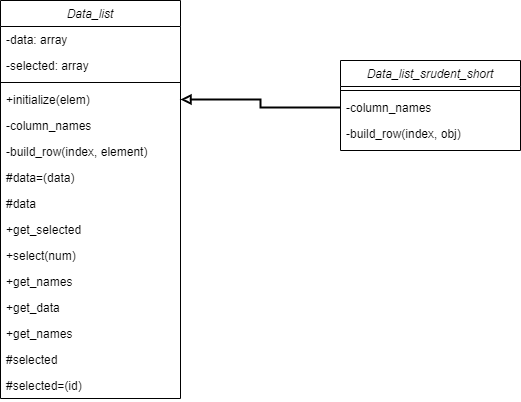

The diagram above was exported from draw.io. Its source (the exported page's mxGraphModel, read from the mxfile embedded in the PNG):
<mxGraphModel dx="342" dy="673" grid="1" gridSize="10" guides="1" tooltips="1" connect="1" arrows="1" fold="1" page="1" pageScale="1" pageWidth="827" pageHeight="1169" math="0" shadow="0">
  <root>
    <mxCell id="WIyWlLk6GJQsqaUBKTNV-0" />
    <mxCell id="WIyWlLk6GJQsqaUBKTNV-1" parent="WIyWlLk6GJQsqaUBKTNV-0" />
    <mxCell id="zkfFHV4jXpPFQw0GAbJ--0" value="Data_list" style="swimlane;fontStyle=2;align=center;verticalAlign=top;childLayout=stackLayout;horizontal=1;startSize=26;horizontalStack=0;resizeParent=1;resizeLast=0;collapsible=1;marginBottom=0;rounded=0;shadow=0;strokeWidth=1;" parent="WIyWlLk6GJQsqaUBKTNV-1" vertex="1">
      <mxGeometry x="220" y="120" width="180" height="398" as="geometry">
        <mxRectangle x="220" y="120" width="160" height="26" as="alternateBounds" />
      </mxGeometry>
    </mxCell>
    <mxCell id="zkfFHV4jXpPFQw0GAbJ--1" value="-data: array" style="text;align=left;verticalAlign=top;spacingLeft=4;spacingRight=4;overflow=hidden;rotatable=0;points=[[0,0.5],[1,0.5]];portConstraint=eastwest;" parent="zkfFHV4jXpPFQw0GAbJ--0" vertex="1">
      <mxGeometry y="26" width="180" height="26" as="geometry" />
    </mxCell>
    <mxCell id="zkfFHV4jXpPFQw0GAbJ--3" value="-selected: array" style="text;align=left;verticalAlign=top;spacingLeft=4;spacingRight=4;overflow=hidden;rotatable=0;points=[[0,0.5],[1,0.5]];portConstraint=eastwest;rounded=0;shadow=0;html=0;" parent="zkfFHV4jXpPFQw0GAbJ--0" vertex="1">
      <mxGeometry y="52" width="180" height="26" as="geometry" />
    </mxCell>
    <mxCell id="zkfFHV4jXpPFQw0GAbJ--4" value="" style="line;html=1;strokeWidth=1;align=left;verticalAlign=middle;spacingTop=-1;spacingLeft=3;spacingRight=3;rotatable=0;labelPosition=right;points=[];portConstraint=eastwest;" parent="zkfFHV4jXpPFQw0GAbJ--0" vertex="1">
      <mxGeometry y="78" width="180" height="8" as="geometry" />
    </mxCell>
    <mxCell id="zkfFHV4jXpPFQw0GAbJ--5" value="+initialize(elem)" style="text;align=left;verticalAlign=top;spacingLeft=4;spacingRight=4;overflow=hidden;rotatable=0;points=[[0,0.5],[1,0.5]];portConstraint=eastwest;" parent="zkfFHV4jXpPFQw0GAbJ--0" vertex="1">
      <mxGeometry y="86" width="180" height="26" as="geometry" />
    </mxCell>
    <mxCell id="7bHAIL4CKKg7Lcr7kj6d-2" value="-column_names" style="text;align=left;verticalAlign=top;spacingLeft=4;spacingRight=4;overflow=hidden;rotatable=0;points=[[0,0.5],[1,0.5]];portConstraint=eastwest;" parent="zkfFHV4jXpPFQw0GAbJ--0" vertex="1">
      <mxGeometry y="112" width="180" height="26" as="geometry" />
    </mxCell>
    <mxCell id="7bHAIL4CKKg7Lcr7kj6d-1" value="-build_row(index, element)" style="text;align=left;verticalAlign=top;spacingLeft=4;spacingRight=4;overflow=hidden;rotatable=0;points=[[0,0.5],[1,0.5]];portConstraint=eastwest;" parent="zkfFHV4jXpPFQw0GAbJ--0" vertex="1">
      <mxGeometry y="138" width="180" height="26" as="geometry" />
    </mxCell>
    <mxCell id="7bHAIL4CKKg7Lcr7kj6d-0" value="#data=(data)" style="text;align=left;verticalAlign=top;spacingLeft=4;spacingRight=4;overflow=hidden;rotatable=0;points=[[0,0.5],[1,0.5]];portConstraint=eastwest;" parent="zkfFHV4jXpPFQw0GAbJ--0" vertex="1">
      <mxGeometry y="164" width="180" height="26" as="geometry" />
    </mxCell>
    <mxCell id="LLhhgvHmJFwKRBMercby-1" value="#data" style="text;align=left;verticalAlign=top;spacingLeft=4;spacingRight=4;overflow=hidden;rotatable=0;points=[[0,0.5],[1,0.5]];portConstraint=eastwest;" parent="zkfFHV4jXpPFQw0GAbJ--0" vertex="1">
      <mxGeometry y="190" width="180" height="26" as="geometry" />
    </mxCell>
    <mxCell id="LLhhgvHmJFwKRBMercby-3" value="+get_selected" style="text;align=left;verticalAlign=top;spacingLeft=4;spacingRight=4;overflow=hidden;rotatable=0;points=[[0,0.5],[1,0.5]];portConstraint=eastwest;" parent="zkfFHV4jXpPFQw0GAbJ--0" vertex="1">
      <mxGeometry y="216" width="180" height="26" as="geometry" />
    </mxCell>
    <mxCell id="LLhhgvHmJFwKRBMercby-5" value="+select(num)" style="text;align=left;verticalAlign=top;spacingLeft=4;spacingRight=4;overflow=hidden;rotatable=0;points=[[0,0.5],[1,0.5]];portConstraint=eastwest;" parent="zkfFHV4jXpPFQw0GAbJ--0" vertex="1">
      <mxGeometry y="242" width="180" height="26" as="geometry" />
    </mxCell>
    <mxCell id="LLhhgvHmJFwKRBMercby-2" value="+get_names" style="text;align=left;verticalAlign=top;spacingLeft=4;spacingRight=4;overflow=hidden;rotatable=0;points=[[0,0.5],[1,0.5]];portConstraint=eastwest;" parent="zkfFHV4jXpPFQw0GAbJ--0" vertex="1">
      <mxGeometry y="268" width="180" height="26" as="geometry" />
    </mxCell>
    <mxCell id="LLhhgvHmJFwKRBMercby-4" value="+get_data" style="text;align=left;verticalAlign=top;spacingLeft=4;spacingRight=4;overflow=hidden;rotatable=0;points=[[0,0.5],[1,0.5]];portConstraint=eastwest;" parent="zkfFHV4jXpPFQw0GAbJ--0" vertex="1">
      <mxGeometry y="294" width="180" height="26" as="geometry" />
    </mxCell>
    <mxCell id="TRYE8-5FaRA-_rUPvOHz-0" value="+get_names" style="text;align=left;verticalAlign=top;spacingLeft=4;spacingRight=4;overflow=hidden;rotatable=0;points=[[0,0.5],[1,0.5]];portConstraint=eastwest;" vertex="1" parent="zkfFHV4jXpPFQw0GAbJ--0">
      <mxGeometry y="320" width="180" height="26" as="geometry" />
    </mxCell>
    <mxCell id="TRYE8-5FaRA-_rUPvOHz-1" value="#selected" style="text;align=left;verticalAlign=top;spacingLeft=4;spacingRight=4;overflow=hidden;rotatable=0;points=[[0,0.5],[1,0.5]];portConstraint=eastwest;" vertex="1" parent="zkfFHV4jXpPFQw0GAbJ--0">
      <mxGeometry y="346" width="180" height="26" as="geometry" />
    </mxCell>
    <mxCell id="TRYE8-5FaRA-_rUPvOHz-2" value="#selected=(id)" style="text;align=left;verticalAlign=top;spacingLeft=4;spacingRight=4;overflow=hidden;rotatable=0;points=[[0,0.5],[1,0.5]];portConstraint=eastwest;" vertex="1" parent="zkfFHV4jXpPFQw0GAbJ--0">
      <mxGeometry y="372" width="180" height="26" as="geometry" />
    </mxCell>
    <mxCell id="LLhhgvHmJFwKRBMercby-7" value="Data_list_srudent_short" style="swimlane;fontStyle=2;align=center;verticalAlign=top;childLayout=stackLayout;horizontal=1;startSize=26;horizontalStack=0;resizeParent=1;resizeLast=0;collapsible=1;marginBottom=0;rounded=0;shadow=0;strokeWidth=1;" parent="WIyWlLk6GJQsqaUBKTNV-1" vertex="1">
      <mxGeometry x="560" y="180" width="180" height="90" as="geometry">
        <mxRectangle x="220" y="120" width="160" height="26" as="alternateBounds" />
      </mxGeometry>
    </mxCell>
    <mxCell id="LLhhgvHmJFwKRBMercby-10" value="" style="line;html=1;strokeWidth=1;align=left;verticalAlign=middle;spacingTop=-1;spacingLeft=3;spacingRight=3;rotatable=0;labelPosition=right;points=[];portConstraint=eastwest;" parent="LLhhgvHmJFwKRBMercby-7" vertex="1">
      <mxGeometry y="26" width="180" height="8" as="geometry" />
    </mxCell>
    <mxCell id="LLhhgvHmJFwKRBMercby-11" value="-column_names" style="text;align=left;verticalAlign=top;spacingLeft=4;spacingRight=4;overflow=hidden;rotatable=0;points=[[0,0.5],[1,0.5]];portConstraint=eastwest;" parent="LLhhgvHmJFwKRBMercby-7" vertex="1">
      <mxGeometry y="34" width="180" height="26" as="geometry" />
    </mxCell>
    <mxCell id="TRYE8-5FaRA-_rUPvOHz-3" value="-build_row(index, obj)" style="text;align=left;verticalAlign=top;spacingLeft=4;spacingRight=4;overflow=hidden;rotatable=0;points=[[0,0.5],[1,0.5]];portConstraint=eastwest;" vertex="1" parent="LLhhgvHmJFwKRBMercby-7">
      <mxGeometry y="60" width="180" height="26" as="geometry" />
    </mxCell>
    <mxCell id="LLhhgvHmJFwKRBMercby-19" style="edgeStyle=orthogonalEdgeStyle;rounded=0;orthogonalLoop=1;jettySize=auto;html=1;exitX=0;exitY=0.5;exitDx=0;exitDy=0;entryX=1;entryY=0.5;entryDx=0;entryDy=0;endArrow=block;endFill=0;strokeWidth=2;" parent="WIyWlLk6GJQsqaUBKTNV-1" source="LLhhgvHmJFwKRBMercby-11" target="zkfFHV4jXpPFQw0GAbJ--5" edge="1">
      <mxGeometry relative="1" as="geometry" />
    </mxCell>
  </root>
</mxGraphModel>